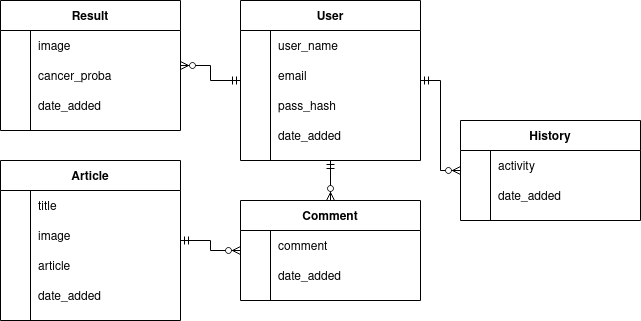

The diagram above was exported from draw.io. Its source (the exported page's mxGraphModel, read from the mxfile embedded in the PNG):
<mxGraphModel dx="185" dy="492" grid="1" gridSize="10" guides="1" tooltips="1" connect="1" arrows="1" fold="1" page="1" pageScale="1" pageWidth="850" pageHeight="1100" math="0" shadow="0">
  <root>
    <mxCell id="0" />
    <mxCell id="1" parent="0" />
    <mxCell id="_-v3F0RrXl1EquNzgoCr-3" style="edgeStyle=orthogonalEdgeStyle;rounded=0;orthogonalLoop=1;jettySize=auto;html=1;startArrow=ERmandOne;startFill=0;endArrow=ERzeroToMany;endFill=1;" edge="1" parent="1" source="ZsZLd5At9pM4w2DD4RDp-1" target="ZsZLd5At9pM4w2DD4RDp-53">
      <mxGeometry relative="1" as="geometry" />
    </mxCell>
    <mxCell id="_-v3F0RrXl1EquNzgoCr-4" style="edgeStyle=orthogonalEdgeStyle;rounded=0;orthogonalLoop=1;jettySize=auto;html=1;startArrow=ERmandOne;startFill=0;endArrow=ERzeroToMany;endFill=1;" edge="1" parent="1" source="ZsZLd5At9pM4w2DD4RDp-1" target="ZsZLd5At9pM4w2DD4RDp-14">
      <mxGeometry relative="1" as="geometry" />
    </mxCell>
    <mxCell id="_-v3F0RrXl1EquNzgoCr-5" style="edgeStyle=orthogonalEdgeStyle;rounded=0;orthogonalLoop=1;jettySize=auto;html=1;startArrow=ERmandOne;startFill=0;endArrow=ERzeroToMany;endFill=1;" edge="1" parent="1" source="ZsZLd5At9pM4w2DD4RDp-1" target="ZsZLd5At9pM4w2DD4RDp-27">
      <mxGeometry relative="1" as="geometry" />
    </mxCell>
    <mxCell id="ZsZLd5At9pM4w2DD4RDp-1" value="User" style="shape=table;startSize=30;container=1;collapsible=1;childLayout=tableLayout;fixedRows=1;rowLines=0;fontStyle=1;align=center;resizeLast=1;" vertex="1" parent="1">
      <mxGeometry x="280" y="40" width="180" height="160" as="geometry" />
    </mxCell>
    <mxCell id="ZsZLd5At9pM4w2DD4RDp-5" value="" style="shape=partialRectangle;collapsible=0;dropTarget=0;pointerEvents=0;fillColor=none;top=0;left=0;bottom=0;right=0;points=[[0,0.5],[1,0.5]];portConstraint=eastwest;" vertex="1" parent="ZsZLd5At9pM4w2DD4RDp-1">
      <mxGeometry y="30" width="180" height="30" as="geometry" />
    </mxCell>
    <mxCell id="ZsZLd5At9pM4w2DD4RDp-6" value="" style="shape=partialRectangle;connectable=0;fillColor=none;top=0;left=0;bottom=0;right=0;editable=1;overflow=hidden;" vertex="1" parent="ZsZLd5At9pM4w2DD4RDp-5">
      <mxGeometry width="30" height="30" as="geometry" />
    </mxCell>
    <mxCell id="ZsZLd5At9pM4w2DD4RDp-7" value="user_name" style="shape=partialRectangle;connectable=0;fillColor=none;top=0;left=0;bottom=0;right=0;align=left;spacingLeft=6;overflow=hidden;" vertex="1" parent="ZsZLd5At9pM4w2DD4RDp-5">
      <mxGeometry x="30" width="150" height="30" as="geometry" />
    </mxCell>
    <mxCell id="ZsZLd5At9pM4w2DD4RDp-8" value="" style="shape=partialRectangle;collapsible=0;dropTarget=0;pointerEvents=0;fillColor=none;top=0;left=0;bottom=0;right=0;points=[[0,0.5],[1,0.5]];portConstraint=eastwest;" vertex="1" parent="ZsZLd5At9pM4w2DD4RDp-1">
      <mxGeometry y="60" width="180" height="30" as="geometry" />
    </mxCell>
    <mxCell id="ZsZLd5At9pM4w2DD4RDp-9" value="" style="shape=partialRectangle;connectable=0;fillColor=none;top=0;left=0;bottom=0;right=0;editable=1;overflow=hidden;" vertex="1" parent="ZsZLd5At9pM4w2DD4RDp-8">
      <mxGeometry width="30" height="30" as="geometry" />
    </mxCell>
    <mxCell id="ZsZLd5At9pM4w2DD4RDp-10" value="email" style="shape=partialRectangle;connectable=0;fillColor=none;top=0;left=0;bottom=0;right=0;align=left;spacingLeft=6;overflow=hidden;" vertex="1" parent="ZsZLd5At9pM4w2DD4RDp-8">
      <mxGeometry x="30" width="150" height="30" as="geometry" />
    </mxCell>
    <mxCell id="ZsZLd5At9pM4w2DD4RDp-11" value="" style="shape=partialRectangle;collapsible=0;dropTarget=0;pointerEvents=0;fillColor=none;top=0;left=0;bottom=0;right=0;points=[[0,0.5],[1,0.5]];portConstraint=eastwest;" vertex="1" parent="ZsZLd5At9pM4w2DD4RDp-1">
      <mxGeometry y="90" width="180" height="30" as="geometry" />
    </mxCell>
    <mxCell id="ZsZLd5At9pM4w2DD4RDp-12" value="" style="shape=partialRectangle;connectable=0;fillColor=none;top=0;left=0;bottom=0;right=0;editable=1;overflow=hidden;" vertex="1" parent="ZsZLd5At9pM4w2DD4RDp-11">
      <mxGeometry width="30" height="30" as="geometry" />
    </mxCell>
    <mxCell id="ZsZLd5At9pM4w2DD4RDp-13" value="pass_hash" style="shape=partialRectangle;connectable=0;fillColor=none;top=0;left=0;bottom=0;right=0;align=left;spacingLeft=6;overflow=hidden;" vertex="1" parent="ZsZLd5At9pM4w2DD4RDp-11">
      <mxGeometry x="30" width="150" height="30" as="geometry" />
    </mxCell>
    <mxCell id="ZsZLd5At9pM4w2DD4RDp-69" value="" style="shape=partialRectangle;collapsible=0;dropTarget=0;pointerEvents=0;fillColor=none;top=0;left=0;bottom=0;right=0;points=[[0,0.5],[1,0.5]];portConstraint=eastwest;" vertex="1" parent="ZsZLd5At9pM4w2DD4RDp-1">
      <mxGeometry y="120" width="180" height="30" as="geometry" />
    </mxCell>
    <mxCell id="ZsZLd5At9pM4w2DD4RDp-70" value="" style="shape=partialRectangle;connectable=0;fillColor=none;top=0;left=0;bottom=0;right=0;editable=1;overflow=hidden;" vertex="1" parent="ZsZLd5At9pM4w2DD4RDp-69">
      <mxGeometry width="30" height="30" as="geometry" />
    </mxCell>
    <mxCell id="ZsZLd5At9pM4w2DD4RDp-71" value="date_added" style="shape=partialRectangle;connectable=0;fillColor=none;top=0;left=0;bottom=0;right=0;align=left;spacingLeft=6;overflow=hidden;" vertex="1" parent="ZsZLd5At9pM4w2DD4RDp-69">
      <mxGeometry x="30" width="150" height="30" as="geometry" />
    </mxCell>
    <mxCell id="ZsZLd5At9pM4w2DD4RDp-14" value="Result" style="shape=table;startSize=30;container=1;collapsible=1;childLayout=tableLayout;fixedRows=1;rowLines=0;fontStyle=1;align=center;resizeLast=1;" vertex="1" parent="1">
      <mxGeometry x="40" y="40" width="180" height="130" as="geometry" />
    </mxCell>
    <mxCell id="ZsZLd5At9pM4w2DD4RDp-18" value="" style="shape=partialRectangle;collapsible=0;dropTarget=0;pointerEvents=0;fillColor=none;top=0;left=0;bottom=0;right=0;points=[[0,0.5],[1,0.5]];portConstraint=eastwest;" vertex="1" parent="ZsZLd5At9pM4w2DD4RDp-14">
      <mxGeometry y="30" width="180" height="30" as="geometry" />
    </mxCell>
    <mxCell id="ZsZLd5At9pM4w2DD4RDp-19" value="" style="shape=partialRectangle;connectable=0;fillColor=none;top=0;left=0;bottom=0;right=0;editable=1;overflow=hidden;" vertex="1" parent="ZsZLd5At9pM4w2DD4RDp-18">
      <mxGeometry width="30" height="30" as="geometry" />
    </mxCell>
    <mxCell id="ZsZLd5At9pM4w2DD4RDp-20" value="image" style="shape=partialRectangle;connectable=0;fillColor=none;top=0;left=0;bottom=0;right=0;align=left;spacingLeft=6;overflow=hidden;" vertex="1" parent="ZsZLd5At9pM4w2DD4RDp-18">
      <mxGeometry x="30" width="150" height="30" as="geometry" />
    </mxCell>
    <mxCell id="ZsZLd5At9pM4w2DD4RDp-21" value="" style="shape=partialRectangle;collapsible=0;dropTarget=0;pointerEvents=0;fillColor=none;top=0;left=0;bottom=0;right=0;points=[[0,0.5],[1,0.5]];portConstraint=eastwest;" vertex="1" parent="ZsZLd5At9pM4w2DD4RDp-14">
      <mxGeometry y="60" width="180" height="30" as="geometry" />
    </mxCell>
    <mxCell id="ZsZLd5At9pM4w2DD4RDp-22" value="" style="shape=partialRectangle;connectable=0;fillColor=none;top=0;left=0;bottom=0;right=0;editable=1;overflow=hidden;" vertex="1" parent="ZsZLd5At9pM4w2DD4RDp-21">
      <mxGeometry width="30" height="30" as="geometry" />
    </mxCell>
    <mxCell id="ZsZLd5At9pM4w2DD4RDp-23" value="cancer_proba" style="shape=partialRectangle;connectable=0;fillColor=none;top=0;left=0;bottom=0;right=0;align=left;spacingLeft=6;overflow=hidden;" vertex="1" parent="ZsZLd5At9pM4w2DD4RDp-21">
      <mxGeometry x="30" width="150" height="30" as="geometry" />
    </mxCell>
    <mxCell id="ZsZLd5At9pM4w2DD4RDp-66" value="" style="shape=partialRectangle;collapsible=0;dropTarget=0;pointerEvents=0;fillColor=none;top=0;left=0;bottom=0;right=0;points=[[0,0.5],[1,0.5]];portConstraint=eastwest;" vertex="1" parent="ZsZLd5At9pM4w2DD4RDp-14">
      <mxGeometry y="90" width="180" height="30" as="geometry" />
    </mxCell>
    <mxCell id="ZsZLd5At9pM4w2DD4RDp-67" value="" style="shape=partialRectangle;connectable=0;fillColor=none;top=0;left=0;bottom=0;right=0;editable=1;overflow=hidden;" vertex="1" parent="ZsZLd5At9pM4w2DD4RDp-66">
      <mxGeometry width="30" height="30" as="geometry" />
    </mxCell>
    <mxCell id="ZsZLd5At9pM4w2DD4RDp-68" value="date_added" style="shape=partialRectangle;connectable=0;fillColor=none;top=0;left=0;bottom=0;right=0;align=left;spacingLeft=6;overflow=hidden;" vertex="1" parent="ZsZLd5At9pM4w2DD4RDp-66">
      <mxGeometry x="30" width="150" height="30" as="geometry" />
    </mxCell>
    <mxCell id="ZsZLd5At9pM4w2DD4RDp-27" value="History" style="shape=table;startSize=30;container=1;collapsible=1;childLayout=tableLayout;fixedRows=1;rowLines=0;fontStyle=1;align=center;resizeLast=1;" vertex="1" parent="1">
      <mxGeometry x="500" y="160" width="180" height="100" as="geometry" />
    </mxCell>
    <mxCell id="ZsZLd5At9pM4w2DD4RDp-34" value="" style="shape=partialRectangle;collapsible=0;dropTarget=0;pointerEvents=0;fillColor=none;top=0;left=0;bottom=0;right=0;points=[[0,0.5],[1,0.5]];portConstraint=eastwest;" vertex="1" parent="ZsZLd5At9pM4w2DD4RDp-27">
      <mxGeometry y="30" width="180" height="30" as="geometry" />
    </mxCell>
    <mxCell id="ZsZLd5At9pM4w2DD4RDp-35" value="" style="shape=partialRectangle;connectable=0;fillColor=none;top=0;left=0;bottom=0;right=0;editable=1;overflow=hidden;" vertex="1" parent="ZsZLd5At9pM4w2DD4RDp-34">
      <mxGeometry width="30" height="30" as="geometry" />
    </mxCell>
    <mxCell id="ZsZLd5At9pM4w2DD4RDp-36" value="activity" style="shape=partialRectangle;connectable=0;fillColor=none;top=0;left=0;bottom=0;right=0;align=left;spacingLeft=6;overflow=hidden;" vertex="1" parent="ZsZLd5At9pM4w2DD4RDp-34">
      <mxGeometry x="30" width="150" height="30" as="geometry" />
    </mxCell>
    <mxCell id="ZsZLd5At9pM4w2DD4RDp-37" value="" style="shape=partialRectangle;collapsible=0;dropTarget=0;pointerEvents=0;fillColor=none;top=0;left=0;bottom=0;right=0;points=[[0,0.5],[1,0.5]];portConstraint=eastwest;" vertex="1" parent="ZsZLd5At9pM4w2DD4RDp-27">
      <mxGeometry y="60" width="180" height="30" as="geometry" />
    </mxCell>
    <mxCell id="ZsZLd5At9pM4w2DD4RDp-38" value="" style="shape=partialRectangle;connectable=0;fillColor=none;top=0;left=0;bottom=0;right=0;editable=1;overflow=hidden;" vertex="1" parent="ZsZLd5At9pM4w2DD4RDp-37">
      <mxGeometry width="30" height="30" as="geometry" />
    </mxCell>
    <mxCell id="ZsZLd5At9pM4w2DD4RDp-39" value="date_added" style="shape=partialRectangle;connectable=0;fillColor=none;top=0;left=0;bottom=0;right=0;align=left;spacingLeft=6;overflow=hidden;" vertex="1" parent="ZsZLd5At9pM4w2DD4RDp-37">
      <mxGeometry x="30" width="150" height="30" as="geometry" />
    </mxCell>
    <mxCell id="_-v3F0RrXl1EquNzgoCr-1" style="edgeStyle=orthogonalEdgeStyle;rounded=0;orthogonalLoop=1;jettySize=auto;html=1;startArrow=ERmandOne;startFill=0;endArrow=ERzeroToMany;endFill=1;" edge="1" parent="1" source="ZsZLd5At9pM4w2DD4RDp-40" target="ZsZLd5At9pM4w2DD4RDp-53">
      <mxGeometry relative="1" as="geometry" />
    </mxCell>
    <mxCell id="ZsZLd5At9pM4w2DD4RDp-40" value="Article" style="shape=table;startSize=30;container=1;collapsible=1;childLayout=tableLayout;fixedRows=1;rowLines=0;fontStyle=1;align=center;resizeLast=1;" vertex="1" parent="1">
      <mxGeometry x="40" y="200" width="180" height="160" as="geometry" />
    </mxCell>
    <mxCell id="ZsZLd5At9pM4w2DD4RDp-44" value="" style="shape=partialRectangle;collapsible=0;dropTarget=0;pointerEvents=0;fillColor=none;top=0;left=0;bottom=0;right=0;points=[[0,0.5],[1,0.5]];portConstraint=eastwest;" vertex="1" parent="ZsZLd5At9pM4w2DD4RDp-40">
      <mxGeometry y="30" width="180" height="30" as="geometry" />
    </mxCell>
    <mxCell id="ZsZLd5At9pM4w2DD4RDp-45" value="" style="shape=partialRectangle;connectable=0;fillColor=none;top=0;left=0;bottom=0;right=0;editable=1;overflow=hidden;" vertex="1" parent="ZsZLd5At9pM4w2DD4RDp-44">
      <mxGeometry width="30" height="30" as="geometry" />
    </mxCell>
    <mxCell id="ZsZLd5At9pM4w2DD4RDp-46" value="title" style="shape=partialRectangle;connectable=0;fillColor=none;top=0;left=0;bottom=0;right=0;align=left;spacingLeft=6;overflow=hidden;" vertex="1" parent="ZsZLd5At9pM4w2DD4RDp-44">
      <mxGeometry x="30" width="150" height="30" as="geometry" />
    </mxCell>
    <mxCell id="ZsZLd5At9pM4w2DD4RDp-47" value="" style="shape=partialRectangle;collapsible=0;dropTarget=0;pointerEvents=0;fillColor=none;top=0;left=0;bottom=0;right=0;points=[[0,0.5],[1,0.5]];portConstraint=eastwest;" vertex="1" parent="ZsZLd5At9pM4w2DD4RDp-40">
      <mxGeometry y="60" width="180" height="30" as="geometry" />
    </mxCell>
    <mxCell id="ZsZLd5At9pM4w2DD4RDp-48" value="" style="shape=partialRectangle;connectable=0;fillColor=none;top=0;left=0;bottom=0;right=0;editable=1;overflow=hidden;" vertex="1" parent="ZsZLd5At9pM4w2DD4RDp-47">
      <mxGeometry width="30" height="30" as="geometry" />
    </mxCell>
    <mxCell id="ZsZLd5At9pM4w2DD4RDp-49" value="image" style="shape=partialRectangle;connectable=0;fillColor=none;top=0;left=0;bottom=0;right=0;align=left;spacingLeft=6;overflow=hidden;" vertex="1" parent="ZsZLd5At9pM4w2DD4RDp-47">
      <mxGeometry x="30" width="150" height="30" as="geometry" />
    </mxCell>
    <mxCell id="ZsZLd5At9pM4w2DD4RDp-50" value="" style="shape=partialRectangle;collapsible=0;dropTarget=0;pointerEvents=0;fillColor=none;top=0;left=0;bottom=0;right=0;points=[[0,0.5],[1,0.5]];portConstraint=eastwest;" vertex="1" parent="ZsZLd5At9pM4w2DD4RDp-40">
      <mxGeometry y="90" width="180" height="30" as="geometry" />
    </mxCell>
    <mxCell id="ZsZLd5At9pM4w2DD4RDp-51" value="" style="shape=partialRectangle;connectable=0;fillColor=none;top=0;left=0;bottom=0;right=0;editable=1;overflow=hidden;" vertex="1" parent="ZsZLd5At9pM4w2DD4RDp-50">
      <mxGeometry width="30" height="30" as="geometry" />
    </mxCell>
    <mxCell id="ZsZLd5At9pM4w2DD4RDp-52" value="article" style="shape=partialRectangle;connectable=0;fillColor=none;top=0;left=0;bottom=0;right=0;align=left;spacingLeft=6;overflow=hidden;" vertex="1" parent="ZsZLd5At9pM4w2DD4RDp-50">
      <mxGeometry x="30" width="150" height="30" as="geometry" />
    </mxCell>
    <mxCell id="ZsZLd5At9pM4w2DD4RDp-72" value="" style="shape=partialRectangle;collapsible=0;dropTarget=0;pointerEvents=0;fillColor=none;top=0;left=0;bottom=0;right=0;points=[[0,0.5],[1,0.5]];portConstraint=eastwest;" vertex="1" parent="ZsZLd5At9pM4w2DD4RDp-40">
      <mxGeometry y="120" width="180" height="30" as="geometry" />
    </mxCell>
    <mxCell id="ZsZLd5At9pM4w2DD4RDp-73" value="" style="shape=partialRectangle;connectable=0;fillColor=none;top=0;left=0;bottom=0;right=0;fontStyle=0;overflow=hidden;" vertex="1" parent="ZsZLd5At9pM4w2DD4RDp-72">
      <mxGeometry width="30" height="30" as="geometry" />
    </mxCell>
    <mxCell id="ZsZLd5At9pM4w2DD4RDp-74" value="date_added" style="shape=partialRectangle;connectable=0;fillColor=none;top=0;left=0;bottom=0;right=0;align=left;spacingLeft=6;fontStyle=0;overflow=hidden;" vertex="1" parent="ZsZLd5At9pM4w2DD4RDp-72">
      <mxGeometry x="30" width="150" height="30" as="geometry" />
    </mxCell>
    <mxCell id="ZsZLd5At9pM4w2DD4RDp-53" value="Comment" style="shape=table;startSize=30;container=1;collapsible=1;childLayout=tableLayout;fixedRows=1;rowLines=0;fontStyle=1;align=center;resizeLast=1;" vertex="1" parent="1">
      <mxGeometry x="280" y="240" width="180" height="100" as="geometry" />
    </mxCell>
    <mxCell id="ZsZLd5At9pM4w2DD4RDp-63" value="" style="shape=partialRectangle;collapsible=0;dropTarget=0;pointerEvents=0;fillColor=none;top=0;left=0;bottom=0;right=0;points=[[0,0.5],[1,0.5]];portConstraint=eastwest;" vertex="1" parent="ZsZLd5At9pM4w2DD4RDp-53">
      <mxGeometry y="30" width="180" height="30" as="geometry" />
    </mxCell>
    <mxCell id="ZsZLd5At9pM4w2DD4RDp-64" value="" style="shape=partialRectangle;connectable=0;fillColor=none;top=0;left=0;bottom=0;right=0;editable=1;overflow=hidden;" vertex="1" parent="ZsZLd5At9pM4w2DD4RDp-63">
      <mxGeometry width="30" height="30" as="geometry" />
    </mxCell>
    <mxCell id="ZsZLd5At9pM4w2DD4RDp-65" value="comment" style="shape=partialRectangle;connectable=0;fillColor=none;top=0;left=0;bottom=0;right=0;align=left;spacingLeft=6;overflow=hidden;" vertex="1" parent="ZsZLd5At9pM4w2DD4RDp-63">
      <mxGeometry x="30" width="150" height="30" as="geometry" />
    </mxCell>
    <mxCell id="ZsZLd5At9pM4w2DD4RDp-75" value="" style="shape=partialRectangle;collapsible=0;dropTarget=0;pointerEvents=0;fillColor=none;top=0;left=0;bottom=0;right=0;points=[[0,0.5],[1,0.5]];portConstraint=eastwest;" vertex="1" parent="ZsZLd5At9pM4w2DD4RDp-53">
      <mxGeometry y="60" width="180" height="30" as="geometry" />
    </mxCell>
    <mxCell id="ZsZLd5At9pM4w2DD4RDp-76" value="" style="shape=partialRectangle;connectable=0;fillColor=none;top=0;left=0;bottom=0;right=0;editable=1;overflow=hidden;" vertex="1" parent="ZsZLd5At9pM4w2DD4RDp-75">
      <mxGeometry width="30" height="30" as="geometry" />
    </mxCell>
    <mxCell id="ZsZLd5At9pM4w2DD4RDp-77" value="date_added" style="shape=partialRectangle;connectable=0;fillColor=none;top=0;left=0;bottom=0;right=0;align=left;spacingLeft=6;overflow=hidden;" vertex="1" parent="ZsZLd5At9pM4w2DD4RDp-75">
      <mxGeometry x="30" width="150" height="30" as="geometry" />
    </mxCell>
  </root>
</mxGraphModel>